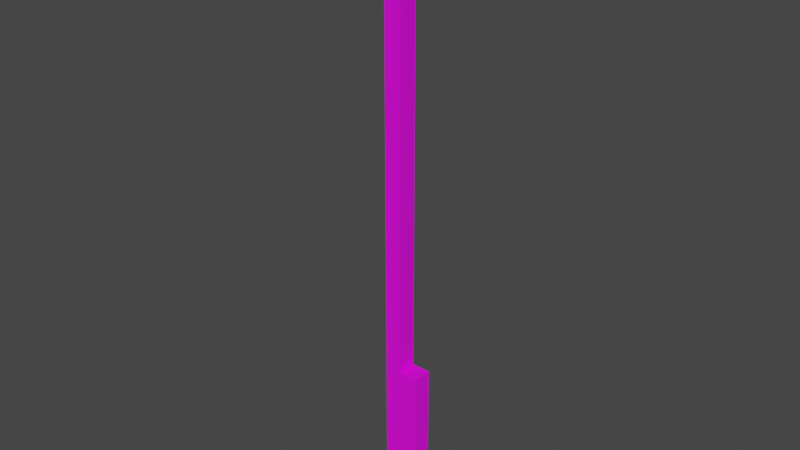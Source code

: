 # Source: stolb002.blend  (saved by Blender 3.6.13; exported with 4.5.12 LTS)
import bpy
from mathutils import Matrix  # noqa: F401  (used for matrix-valued properties, if any)

bpy.ops.wm.read_factory_settings(use_empty=True)
scene = bpy.context.scene
scene.name = 'Scene'

# ---- collections
col_collection = bpy.data.collections.new('Collection'); scene.collection.children.link(col_collection)

# ---- images (referenced by path relative to the original .blend; pixels are not part of the script)
import os
ASSET_DIR = os.environ.get("B2B_ASSET_DIR", "")  # directory of the original .blend (textures are referenced by path, not embedded)
HERE = os.path.dirname(os.path.abspath(__file__))  # packed textures are extracted next to this script under _unpacked/

def load_image(name, relpath, width, height, colorspace="sRGB"):
    """Load a texture the original file referenced (path relative to the .blend, or extracted next to this script)."""
    p = next((c for c in (os.path.join(HERE, relpath), os.path.join(ASSET_DIR, relpath)) if relpath and os.path.exists(c)), "")
    if p:
        img = bpy.data.images.load(p, check_existing=True)
        img.name = name
    else:  # same state as the original file: an image datablock whose file is absent (Cycles renders it pink)
        img = bpy.data.images.new(name, width, height)
        img.source = "FILE"
        img.filepath = "//" + (relpath or name)
    img.colorspace_settings.name = colorspace
    return img
img_beton6_jpg = load_image('Beton6.jpg', 'Beton6.jpg', 1024, 1024, 'sRGB')
img_52b37fff724bc1ea93c9137737e0d39d_jpg = load_image('52b37fff724bc1ea93c9137737e0d39d.jpg', '52b37fff724bc1ea93c9137737e0d39d.jpg', 1024, 1024, 'sRGB')
img_metal008_jpg = load_image('metal008.jpg', 'metal008.jpg', 1024, 1024, 'sRGB')
img_dver005_jpg = load_image('dver005.jpg', 'dver005.jpg', 1024, 1024, 'sRGB')

# ---- materials (node trees are filled in below, after node groups)
mat_beton = bpy.data.materials.new('beton')
mat_beton.use_transparent_shadow = False
mat_depevo = bpy.data.materials.new('depevo')
mat_depevo.use_transparent_shadow = False
mat_metal = bpy.data.materials.new('METAL')
mat_metal.use_transparent_shadow = False
mat_izo = bpy.data.materials.new('IZO')
mat_izo.use_transparent_shadow = False

# ---- material node trees
mat_beton.use_nodes = True; mat_beton.node_tree.nodes.clear()
_N = mat_beton.node_tree.nodes; _L = mat_beton.node_tree.links
n0 = _N.new('ShaderNodeBsdfPrincipled'); n0.name = 'Principled BSDF'; n0.location = (10, 300)
n0.distribution = 'GGX'
n0.subsurface_method = 'RANDOM_WALK_SKIN'
n0.inputs[3].default_value = 1.45
n0.inputs[27].default_value = (0.0, 0.0, 0.0, 1.0)
n0.inputs[28].default_value = 1.0
n1 = _N.new('ShaderNodeOutputMaterial'); n1.name = 'Material Output'; n1.location = (300, 300)
n2 = _N.new('ShaderNodeTexImage'); n2.name = 'Image Texture'; n2.location = (-368, 220)
n2.image = img_beton6_jpg
_L.new(n0.outputs[0], n1.inputs[0])
_L.new(n2.outputs[0], n0.inputs[0])
n1.is_active_output = True
mat_depevo.use_nodes = True; mat_depevo.node_tree.nodes.clear()
_N = mat_depevo.node_tree.nodes; _L = mat_depevo.node_tree.links
n0 = _N.new('ShaderNodeBsdfPrincipled'); n0.name = 'Principled BSDF'; n0.location = (10, 300)
n0.distribution = 'GGX'
n0.subsurface_method = 'RANDOM_WALK_SKIN'
n0.inputs[3].default_value = 1.45
n0.inputs[27].default_value = (0.0, 0.0, 0.0, 1.0)
n0.inputs[28].default_value = 1.0
n1 = _N.new('ShaderNodeOutputMaterial'); n1.name = 'Material Output'; n1.location = (300, 300)
n2 = _N.new('ShaderNodeTexImage'); n2.name = 'Image Texture'; n2.location = (-315, 223)
n2.image = img_52b37fff724bc1ea93c9137737e0d39d_jpg
_L.new(n0.outputs[0], n1.inputs[0])
_L.new(n2.outputs[0], n0.inputs[0])
n1.is_active_output = True
mat_metal.use_nodes = True; mat_metal.node_tree.nodes.clear()
_N = mat_metal.node_tree.nodes; _L = mat_metal.node_tree.links
n0 = _N.new('ShaderNodeBsdfPrincipled'); n0.name = 'Principled BSDF'; n0.location = (10, 300)
n0.distribution = 'GGX'
n0.subsurface_method = 'RANDOM_WALK_SKIN'
n0.inputs[3].default_value = 1.45
n0.inputs[27].default_value = (0.0, 0.0, 0.0, 1.0)
n0.inputs[28].default_value = 1.0
n1 = _N.new('ShaderNodeOutputMaterial'); n1.name = 'Material Output'; n1.location = (300, 300)
n2 = _N.new('ShaderNodeTexImage'); n2.name = 'Image Texture'; n2.location = (-258, 228)
n2.image = img_metal008_jpg
_L.new(n0.outputs[0], n1.inputs[0])
_L.new(n2.outputs[0], n0.inputs[0])
n1.is_active_output = True
mat_izo.use_nodes = True; mat_izo.node_tree.nodes.clear()
_N = mat_izo.node_tree.nodes; _L = mat_izo.node_tree.links
n0 = _N.new('ShaderNodeBsdfPrincipled'); n0.name = 'Principled BSDF'; n0.location = (10, 300)
n0.distribution = 'GGX'
n0.subsurface_method = 'RANDOM_WALK_SKIN'
n0.inputs[3].default_value = 1.45
n0.inputs[27].default_value = (0.0, 0.0, 0.0, 1.0)
n0.inputs[28].default_value = 1.0
n1 = _N.new('ShaderNodeOutputMaterial'); n1.name = 'Material Output'; n1.location = (300, 300)
n2 = _N.new('ShaderNodeTexImage'); n2.name = 'Image Texture'; n2.location = (-281, 233)
n2.image = img_dver005_jpg
_L.new(n0.outputs[0], n1.inputs[0])
_L.new(n2.outputs[0], n0.inputs[0])
n1.is_active_output = True

# ---- world
world_world = bpy.data.worlds.new('World'); scene.world = world_world
world_world.use_nodes = True; world_world.node_tree.nodes.clear()
_N = world_world.node_tree.nodes; _L = world_world.node_tree.links
n0 = _N.new('ShaderNodeOutputWorld'); n0.name = 'World Output'; n0.location = (300, 300)
n1 = _N.new('ShaderNodeBackground'); n1.name = 'Background'; n1.location = (10, 300)
n1.inputs[0].default_value = (0.05088, 0.05088, 0.05088, 1.0)
_L.new(n1.outputs[0], n0.inputs[0])
n0.is_active_output = True
world_world.color = (0.05088, 0.05088, 0.05088)
world_world.use_sun_shadow = False
world_world.sun_shadow_jitter_overblur = 0.0

# ---- meshes
me_cube_001 = bpy.data.meshes.new('Cube.001')
me_cube_001.from_pydata([(-1.0, -1.0, -1.0), (-1.0, -1.0, 1.0), (-1.0, 1.0, -1.0), (-1.0, 1.0, 1.0), (1.0, -1.0, -1.0), (1.0, -1.0, 1.0), (1.0, 1.0, -1.0), (1.0, 1.0, 1.0), (-1.0, -1.0, 13.41), (-1.0, 1.0, 13.41), (1.0, 1.0, 13.41), (1.0, -1.0, 13.41), (-1.0, -1.0, 2.285), (-1.0, 1.0, 2.285), (1.0, -1.0, 2.285), (1.0, 1.0, 2.285), (-1.0, -1.0, 12.05), (1.0, -1.0, 12.05), (-1.0, 1.0, 12.05), (1.0, 1.0, 12.05), (-2.773, 1.0, 12.05), (-2.773, 1.0, 2.285), (-2.773, -1.0, 2.285), (-2.773, -1.0, 12.05), (-1.0, -1.0, 52.87), (-1.0, 1.0, 52.87), (-2.773, -1.0, 52.87), (-2.773, 1.0, 52.87), (-1.0, -1.0, 59.23), (-1.0, 1.0, 59.23), (-2.773, -1.0, 59.23), (-2.773, 1.0, 59.23), (-1.0, -0.3394, 55.52), (8.461, -0.3394, 55.52), (-1.0, -0.3394, 56.4), (8.461, -0.3394, 56.4), (-1.0, 0.4395, 55.52), (8.461, 0.4395, 55.52), (-1.0, 0.4395, 56.4), (8.461, 0.4395, 56.4), (7.198, -0.2221, 56.4), (7.198, -0.2221, 56.53), (7.198, 0.2204, 56.4), (7.198, 0.2204, 56.53), (7.562, -0.2221, 56.4), (7.562, -0.2221, 56.53), (7.562, 0.2204, 56.4), (7.562, 0.2204, 56.53), (4.632, -0.2221, 56.4), (4.632, -0.2221, 56.53), (4.632, 0.2204, 56.4), (4.632, 0.2204, 56.53), (4.996, -0.2221, 56.4), (4.996, -0.2221, 56.53), (4.996, 0.2204, 56.4), (4.996, 0.2204, 56.53), (1.685, -0.2221, 56.4), (1.685, -0.2221, 56.53), (1.685, 0.2204, 56.4), (1.685, 0.2204, 56.53), (2.049, -0.2221, 56.4), (2.049, -0.2221, 56.53), (2.049, 0.2204, 56.4), (2.049, 0.2204, 56.53), (-2.756, 0.3775, 55.52), (-12.22, 0.3525, 55.52), (-2.756, 0.3775, 56.4), (-12.22, 0.3525, 56.4), (-2.754, -0.4014, 55.52), (-12.22, -0.4264, 55.52), (-2.754, -0.4014, 56.4), (-12.22, -0.4264, 56.4), (-10.95, 0.2386, 56.4), (-10.95, 0.2386, 56.53), (-10.95, -0.2039, 56.4), (-10.95, -0.2039, 56.53), (-11.32, 0.2376, 56.4), (-11.32, 0.2376, 56.53), (-11.32, -0.2049, 56.4), (-11.32, -0.2049, 56.53), (-8.388, 0.2454, 56.4), (-8.388, 0.2454, 56.53), (-8.387, -0.1972, 56.4), (-8.387, -0.1972, 56.53), (-8.752, 0.2444, 56.4), (-8.752, 0.2444, 56.53), (-8.751, -0.1981, 56.4), (-8.751, -0.1981, 56.53), (-5.441, 0.2531, 56.4), (-5.441, 0.2531, 56.53), (-5.439, -0.1894, 56.4), (-5.439, -0.1894, 56.53), (-5.805, 0.2522, 56.4), (-5.805, 0.2522, 56.53), (-5.803, -0.1903, 56.4), (-5.803, -0.1903, 56.53), (7.198, -0.2221, 56.88), (7.198, 0.2204, 56.88), (7.562, 0.2204, 56.88), (7.562, -0.2221, 56.88), (4.632, -0.2221, 56.88), (4.632, 0.2204, 56.88), (4.996, 0.2204, 56.88), (4.996, -0.2221, 56.88), (1.685, -0.2221, 56.88), (1.685, 0.2204, 56.88), (2.049, 0.2204, 56.88), (2.049, -0.2221, 56.88), (-10.95, 0.2386, 56.88), (-10.95, -0.2039, 56.88), (-11.32, -0.2049, 56.88), (-11.32, 0.2376, 56.88), (-8.388, 0.2454, 56.88), (-8.387, -0.1972, 56.88), (-8.751, -0.1981, 56.88), (-8.752, 0.2444, 56.88), (-5.441, 0.2531, 56.88), (-5.439, -0.1894, 56.88), (-5.803, -0.1903, 56.88), (-5.805, 0.2522, 56.88), (7.295, -0.1037, 56.96), (7.295, 0.1019, 56.96), (7.464, 0.1019, 56.96), (7.464, -0.1037, 56.96), (4.721, -0.1145, 56.96), (4.721, 0.1127, 56.96), (4.908, 0.1127, 56.96), (4.908, -0.1145, 56.96), (1.796, -0.08646, 56.96), (1.796, 0.08472, 56.96), (1.937, 0.08472, 56.96), (1.937, -0.08646, 56.96), (-11.02, 0.1584, 56.96), (-11.02, -0.124, 56.96), (-11.25, -0.1246, 56.96), (-11.25, 0.1577, 56.96), (-8.461, 0.1562, 56.96), (-8.46, -0.1084, 56.96), (-8.678, -0.109, 56.96), (-8.679, 0.1557, 56.96), (-5.559, 0.1086, 56.96), (-5.558, -0.04545, 56.96), (-5.685, -0.04579, 56.96), (-5.686, 0.1083, 56.96)], [], [(0, 1, 3, 2), (2, 3, 7, 6), (6, 7, 5, 4), (4, 5, 1, 0), (2, 6, 4, 0), (18, 16, 8, 9), (10, 9, 8, 11), (16, 17, 11, 8), (19, 18, 9, 10), (17, 19, 10, 11), (5, 7, 15, 14), (7, 3, 13, 15), (1, 5, 14, 12), (3, 1, 12, 13), (14, 15, 19, 17), (15, 13, 18, 19), (12, 14, 17, 16), (18, 13, 21, 20), (21, 22, 23, 20), (12, 16, 23, 22), (18, 20, 27, 25), (13, 12, 22, 21), (25, 27, 31, 29), (20, 23, 26, 27), (16, 18, 25, 24), (23, 16, 24, 26), (28, 29, 31, 30), (24, 25, 29, 28), (26, 24, 28, 30), (27, 26, 30, 31), (32, 33, 35, 34), (34, 35, 39, 38), (38, 39, 37, 36), (36, 37, 33, 32), (34, 38, 36, 32), (39, 35, 33, 37), (40, 41, 43, 42), (42, 43, 47, 46), (46, 47, 45, 44), (44, 45, 41, 40), (42, 46, 44, 40), (79, 75, 109, 110), (48, 49, 51, 50), (50, 51, 55, 54), (54, 55, 53, 52), (52, 53, 49, 48), (50, 54, 52, 48), (95, 91, 117, 118), (56, 57, 59, 58), (58, 59, 63, 62), (62, 63, 61, 60), (60, 61, 57, 56), (58, 62, 60, 56), (63, 59, 105, 106), (64, 65, 67, 66), (66, 67, 71, 70), (70, 71, 69, 68), (68, 69, 65, 64), (71, 67, 65, 69), (74, 75, 79, 78), (78, 79, 77, 76), (76, 77, 73, 72), (85, 87, 114, 115), (82, 83, 87, 86), (86, 87, 85, 84), (84, 85, 81, 80), (51, 49, 100, 101), (90, 91, 95, 94), (94, 95, 93, 92), (92, 93, 89, 88), (73, 77, 111, 108), (105, 104, 128, 129), (108, 111, 135, 132), (97, 96, 120, 121), (119, 118, 142, 143), (100, 103, 127, 124), (111, 110, 134, 135), (45, 47, 98, 99), (83, 81, 112, 113), (49, 53, 103, 100), (43, 41, 96, 97), (55, 51, 101, 102), (81, 85, 115, 112), (61, 63, 106, 107), (93, 95, 118, 119), (77, 79, 110, 111), (41, 45, 99, 96), (87, 83, 113, 114), (59, 57, 104, 105), (91, 89, 116, 117), (75, 73, 108, 109), (47, 43, 97, 98), (53, 55, 102, 103), (57, 61, 107, 104), (89, 93, 119, 116), (122, 121, 120, 123), (126, 125, 124, 127), (130, 129, 128, 131), (134, 133, 132, 135), (138, 137, 136, 139), (142, 141, 140, 143), (116, 119, 143, 140), (98, 97, 121, 122), (113, 112, 136, 137), (106, 105, 129, 130), (99, 98, 122, 123), (114, 113, 137, 138), (107, 106, 130, 131), (96, 99, 123, 120), (115, 114, 138, 139), (104, 107, 131, 128), (101, 100, 124, 125), (112, 115, 139, 136), (109, 108, 132, 133), (102, 101, 125, 126), (117, 116, 140, 141), (110, 109, 133, 134), (103, 102, 126, 127), (118, 117, 141, 142)])
me_cube_001.polygons.foreach_set('material_index', [0, 0, 0, 0, 0, 0, 0, 0, 0, 0, 0, 0, 0, 0, 0, 0, 0, 1, 1, 1, 1, 0, 1, 1, 1, 1, 1, 1, 1, 1, 2, 2, 2, 2, 0, 2, 2, 2, 2, 2, 0, 3, 2, 2, 2, 2, 0, 3, 2, 2, 2, 2, 0, 3, 2, 2, 2, 2, 2, 2, 2, 2, 3, 2, 2, 2, 3, 2, 2, 3, 3, 3, 3, 3, 3, 3, 3, 3, 3, 3, 3, 3, 3, 3, 3, 3, 3, 3, 3, 3, 3, 3, 3, 3, 3, 3, 3, 3, 3, 3, 2, 3, 3, 3, 3, 3, 3, 3, 3, 3, 3, 3, 3, 3, 3, 3, 3, 3, 3])
_uv = me_cube_001.uv_layers.new(name='UVMap')
_uv.uv.foreach_set('vector', [0.375, 0.0, 0.625, 0.0, 0.625, 0.25, 0.375, 0.25, 0.4074, -0.0112, 0.4074, 0.1276, 0.5463, 0.1276, 0.5463, -0.0112, 0.5752, -0.0112, 0.5752, 0.1276, 0.4364, 0.1276, 0.4364, -0.0112, 0.5463, -0.0112, 0.5463, 0.1276, 0.4074, 0.1276, 0.4074, -0.0112, 0.125, 0.5, 0.375, 0.5, 0.375, 0.75, 0.125, 0.75, 0.625, 0.25, 0.625, 0.0, 0.625, 0.0, 0.625, 0.25, 0.5463, 0.5752, 0.4074, 0.5752, 0.4074, 0.4364, 0.5463, 0.4364, 0.4074, 0.8946, 0.5463, 0.8946, 0.5463, 0.9888, 0.4074, 0.9888, 0.5463, 0.8946, 0.4074, 0.8946, 0.4074, 0.9888, 0.5463, 0.9888, 0.4364, 0.8946, 0.5752, 0.8946, 0.5752, 0.9888, 0.4364, 0.9888, 0.4364, 0.1276, 0.5752, 0.1276, 0.5752, 0.2168, 0.4364, 0.2168, 0.625, 0.5, 0.625, 0.25, 0.625, 0.25, 0.625, 0.5, 0.4074, 0.1276, 0.5463, 0.1276, 0.5463, 0.2168, 0.4074, 0.2168, 0.625, 0.25, 0.625, 0.0, 0.625, 0.0, 0.625, 0.25, 0.4364, 0.2168, 0.5752, 0.2168, 0.5752, 0.8946, 0.4364, 0.8946, 0.5463, 0.2168, 0.4074, 0.2168, 0.4074, 0.8946, 0.5463, 0.8946, 0.4074, 0.2168, 0.5463, 0.2168, 0.5463, 0.8946, 0.4074, 0.8946, 0.7187, 0.5007, 0.8329, 0.5033, 0.8332, 0.4721, 0.719, 0.4695, 0.6756, -2.496e-08, 0.6756, 0.05271, 0.5995, 0.05271, 0.5995, -1.747e-08, 0.211, 1.0, 0.211, 0.8286, 0.2318, 0.8286, 0.2318, 1.0, 0.7187, 0.5007, 0.719, 0.4695, 0.2415, 0.4586, 0.2412, 0.4897, 0.625, 0.25, 0.625, 0.0, 0.625, 0.0, 0.625, 0.25, 0.2412, 0.4897, 0.2415, 0.4586, 0.1671, 0.4569, 0.1668, 0.488, 0.5995, -1.747e-08, 0.5995, 0.05271, 0.2813, 0.05271, 0.2813, 1.386e-08, 0.2074, 0.5744, 0.2076, 0.547, 0.5804, 0.5554, 0.5802, 0.5828, 0.2477, 0.4148, 0.2478, 0.3836, 0.7254, 0.3852, 0.7253, 0.4163, 0.2318, 0.08783, 0.2318, 0.05271, 0.2525, 0.05271, 0.2525, 0.08783, 0.5802, 0.5828, 0.5804, 0.5554, 0.6385, 0.5567, 0.6383, 0.5841, 0.7253, 0.4163, 0.7254, 0.3852, 0.7998, 0.3854, 0.7998, 0.4166, 0.2813, 1.386e-08, 0.2813, 0.05271, 0.2318, 0.05271, 0.2318, 1.875e-08, 0.5237, 0.4461, 0.8668, 0.4461, 0.8668, 0.4888, 0.5237, 0.4888, 0.5237, 0.4831, 0.8668, 0.4831, 0.8668, 0.5207, 0.5237, 0.5207, 0.5237, 0.4888, 0.8668, 0.4888, 0.8668, 0.4461, 0.5237, 0.4461, 0.5237, 0.5207, 0.8668, 0.5207, 0.8668, 0.4831, 0.5237, 0.4831, 0.125, 0.5, 0.375, 0.5, 0.375, 0.75, 0.125, 0.75, 0.5155, 0.4888, 0.4873, 0.4888, 0.4873, 0.4461, 0.5155, 0.4461, 0.4915, 0.4888, 0.4915, 0.4948, 0.5076, 0.4948, 0.5076, 0.4888, 0.821, 0.4888, 0.821, 0.4948, 0.8342, 0.4948, 0.8342, 0.4888, 0.5076, 0.4888, 0.5076, 0.4948, 0.4915, 0.4948, 0.4915, 0.4888, 0.8342, 0.4888, 0.8342, 0.4948, 0.821, 0.4948, 0.821, 0.4888, 0.125, 0.5, 0.375, 0.5, 0.375, 0.75, 0.125, 0.75, 0.1076, 0.1845, 0.108, 0.1977, 0.09119, 0.1981, 0.09085, 0.1849, 0.4915, 0.4888, 0.4915, 0.4948, 0.5076, 0.4948, 0.5076, 0.4888, 0.7279, 0.4888, 0.7279, 0.4948, 0.7411, 0.4948, 0.7411, 0.4888, 0.5076, 0.4888, 0.5076, 0.4948, 0.4915, 0.4948, 0.4915, 0.4888, 0.7411, 0.4888, 0.7411, 0.4948, 0.7279, 0.4948, 0.7279, 0.4888, 0.125, 0.5, 0.375, 0.5, 0.375, 0.75, 0.125, 0.75, 0.1127, 0.3844, 0.113, 0.3976, 0.09627, 0.398, 0.09593, 0.3848, 0.4915, 0.4888, 0.4915, 0.4948, 0.5076, 0.4948, 0.5076, 0.4888, 0.621, 0.4888, 0.621, 0.4948, 0.6342, 0.4948, 0.6342, 0.4888, 0.5076, 0.4888, 0.5076, 0.4948, 0.4915, 0.4948, 0.4915, 0.4888, 0.6342, 0.4888, 0.6342, 0.4948, 0.621, 0.4948, 0.621, 0.4888, 0.125, 0.5, 0.375, 0.5, 0.375, 0.75, 0.125, 0.75, 0.1199, 0.6691, 0.1196, 0.6559, 0.1028, 0.6563, 0.1032, 0.6695, 0.46, 0.4461, 0.1168, 0.4461, 0.1168, 0.4888, 0.46, 0.4888, 0.46, 0.5177, 0.1168, 0.5165, 0.1169, 0.4788, 0.46, 0.4801, 0.46, 0.4888, 0.1169, 0.4888, 0.1169, 0.4461, 0.46, 0.4461, 0.46, 0.4801, 0.1169, 0.4788, 0.1168, 0.5165, 0.46, 0.5177, 0.4841, 0.4888, 0.5124, 0.4888, 0.5124, 0.4461, 0.4841, 0.4461, 0.1627, 0.4888, 0.1627, 0.4948, 0.1495, 0.4948, 0.1495, 0.4888, 0.4922, 0.4888, 0.4922, 0.4948, 0.5082, 0.4948, 0.5082, 0.4888, 0.1494, 0.4888, 0.1494, 0.4948, 0.1627, 0.4948, 0.1627, 0.4888, 0.1167, 0.5434, 0.1163, 0.5273, 0.09956, 0.5277, 0.09997, 0.5438, 0.2557, 0.4888, 0.2557, 0.4948, 0.2425, 0.4948, 0.2425, 0.4888, 0.4924, 0.4888, 0.4924, 0.4948, 0.5085, 0.4948, 0.5085, 0.4888, 0.2425, 0.4888, 0.2425, 0.4948, 0.2557, 0.4948, 0.2557, 0.4888, 0.1167, 0.5425, 0.1163, 0.5265, 0.09954, 0.5269, 0.09995, 0.5429, 0.3626, 0.4888, 0.3626, 0.4948, 0.3494, 0.4948, 0.3494, 0.4888, 0.4927, 0.4888, 0.4927, 0.4948, 0.5087, 0.4948, 0.5087, 0.4888, 0.1187, 0.3842, 0.1127, 0.3844, 0.113, 0.3976, 0.119, 0.3974, 0.108, 0.1977, 0.1076, 0.1845, 0.09085, 0.1849, 0.09119, 0.1981, 0.1043, 0.6563, 0.1257, 0.6558, 0.1192, 0.66, 0.1109, 0.6602, 0.09119, 0.1981, 0.09085, 0.1849, 0.08678, 0.1874, 0.08699, 0.1958, 0.1094, 0.8562, 0.1308, 0.8556, 0.1251, 0.8593, 0.1152, 0.8596, 0.09584, 0.3848, 0.1172, 0.3843, 0.1104, 0.3887, 0.1029, 0.3889, 0.1284, 0.7626, 0.1287, 0.7758, 0.1234, 0.7727, 0.1233, 0.766, 0.09997, 0.5435, 0.09956, 0.5275, 0.0955, 0.5305, 0.09576, 0.5408, 0.1163, 0.5265, 0.1167, 0.5425, 0.09995, 0.5429, 0.09954, 0.5269, 0.1163, 0.5274, 0.1167, 0.5434, 0.09997, 0.5438, 0.09957, 0.5278, 0.1223, 0.7628, 0.1227, 0.776, 0.1059, 0.7764, 0.1055, 0.7632, 0.1167, 0.5425, 0.1163, 0.5265, 0.09954, 0.5269, 0.09995, 0.5429, 0.1227, 0.776, 0.1223, 0.7628, 0.1055, 0.7632, 0.1059, 0.7764, 0.1103, 0.2907, 0.11, 0.2775, 0.09322, 0.2779, 0.09355, 0.2911, 0.1163, 0.5265, 0.1167, 0.5425, 0.09995, 0.5429, 0.09954, 0.5269, 0.1167, 0.5437, 0.1163, 0.5276, 0.09957, 0.528, 0.09998, 0.5441, 0.1167, 0.5431, 0.1163, 0.5271, 0.09956, 0.5275, 0.09997, 0.5435, 0.1247, 0.8558, 0.125, 0.869, 0.1082, 0.8694, 0.1079, 0.8562, 0.11, 0.2775, 0.1103, 0.2907, 0.09355, 0.2912, 0.09322, 0.278, 0.1167, 0.5425, 0.1163, 0.5265, 0.09954, 0.5269, 0.09995, 0.5429, 0.1163, 0.5276, 0.1167, 0.5437, 0.09998, 0.5441, 0.09957, 0.5281, 0.1163, 0.5271, 0.1167, 0.5432, 0.09997, 0.5436, 0.09956, 0.5275, 0.125, 0.869, 0.1247, 0.8558, 0.1079, 0.8562, 0.1082, 0.8694, 0.1163, 0.5265, 0.1167, 0.5425, 0.09995, 0.5429, 0.09954, 0.5269, 0.1196, 0.6559, 0.1199, 0.6691, 0.1032, 0.6695, 0.1028, 0.6563, 0.113, 0.3976, 0.1127, 0.3844, 0.09593, 0.3848, 0.09627, 0.398, 0.1153, 0.8657, 0.1152, 0.8596, 0.1251, 0.8593, 0.1253, 0.8655, 0.1125, 0.773, 0.1123, 0.7662, 0.1233, 0.766, 0.1234, 0.7727, 0.1111, 0.6653, 0.1109, 0.6602, 0.1192, 0.66, 0.1193, 0.6651, 0.109, 0.1869, 0.1092, 0.1953, 0.09557, 0.1956, 0.09539, 0.1872, 0.1107, 0.2802, 0.1108, 0.288, 0.09803, 0.2883, 0.09786, 0.2805, 0.3537, 0.4972, 0.3583, 0.4973, 0.3583, 0.5047, 0.3537, 0.5047, 0.09613, 0.398, 0.09584, 0.3848, 0.1029, 0.3889, 0.103, 0.3935, 0.1097, 0.8694, 0.1094, 0.8562, 0.1152, 0.8596, 0.1153, 0.8657, 0.09957, 0.5278, 0.09997, 0.5438, 0.09575, 0.5407, 0.09551, 0.5311, 0.1046, 0.6695, 0.1043, 0.6563, 0.1109, 0.6602, 0.1111, 0.6653, 0.1311, 0.8688, 0.1097, 0.8694, 0.1153, 0.8657, 0.1253, 0.8655, 0.1149, 0.2774, 0.1152, 0.2906, 0.1108, 0.288, 0.1107, 0.2802, 0.126, 0.669, 0.1046, 0.6695, 0.1111, 0.6653, 0.1193, 0.6651, 0.1308, 0.8556, 0.1311, 0.8688, 0.1253, 0.8655, 0.1251, 0.8593, 0.09997, 0.5438, 0.09956, 0.5277, 0.09551, 0.5311, 0.09575, 0.5407, 0.1257, 0.6558, 0.126, 0.669, 0.1193, 0.6651, 0.1192, 0.66, 0.107, 0.7632, 0.1284, 0.7626, 0.1233, 0.766, 0.1123, 0.7662, 0.09379, 0.2911, 0.0935, 0.2779, 0.09786, 0.2805, 0.09803, 0.2883, 0.09956, 0.5275, 0.09997, 0.5436, 0.09576, 0.5408, 0.0955, 0.5305, 0.1073, 0.7764, 0.107, 0.7632, 0.1123, 0.7662, 0.1125, 0.773, 0.1175, 0.3975, 0.09613, 0.398, 0.103, 0.3935, 0.1105, 0.3933, 0.09085, 0.1849, 0.09119, 0.1981, 0.08699, 0.1958, 0.08678, 0.1874, 0.1287, 0.7758, 0.1073, 0.7764, 0.1125, 0.773, 0.1234, 0.7727, 0.1172, 0.3843, 0.1175, 0.3975, 0.1105, 0.3933, 0.1104, 0.3887])
me_cube_001.materials.append(mat_beton)
me_cube_001.materials.append(mat_depevo)
me_cube_001.materials.append(mat_metal)
me_cube_001.materials.append(mat_izo)
me_cube_001.update()

# ---- objects
ob_cube = bpy.data.objects.new('Cube', me_cube_001)

# ---- transforms, parenting, visibility, modifiers, constraints
ob_cube.location = (0.0, 0.0, 0.0)
ob_cube.scale = (0.2, 0.2, 0.2)

# ---- collection membership
col_collection.objects.link(ob_cube)

# ---- scene / render settings (as saved in the file)
scene.frame_start = 1; scene.frame_end = 250; scene.frame_set(1)
scene.render.engine = 'BLENDER_EEVEE_NEXT'
scene.cycles.sampling_pattern = 'TABULATED_SOBOL'
scene.view_settings.view_transform = 'Filmic'
bpy.context.view_layer.update()

# ---- added for rendering (the .blend has no active camera and no usable light): camera, sun
cam_auto = bpy.data.cameras.new('AutoCamera')
cam_auto.lens = 50.0
cam_auto.sensor_width = 36.0
cam_auto.clip_end = 1000.0
ob_auto_camera = bpy.data.objects.new('AutoCamera', cam_auto)
scene.collection.objects.link(ob_auto_camera)
ob_auto_camera.location = (11.4143, -14.1479, 15.2551)
ob_auto_camera.rotation_euler = (1.09748, -7.21219e-08, 0.694738)
scene.camera = ob_auto_camera
light_auto_sun = bpy.data.lights.new('AutoSun', 'SUN')
light_auto_sun.energy = 3.0
light_auto_sun.angle = 0.0523599
ob_auto_sun = bpy.data.objects.new('AutoSun', light_auto_sun)
scene.collection.objects.link(ob_auto_sun)
ob_auto_sun.rotation_euler = (0.872665, 0.174533, 0.523599)
bpy.context.view_layer.update()
